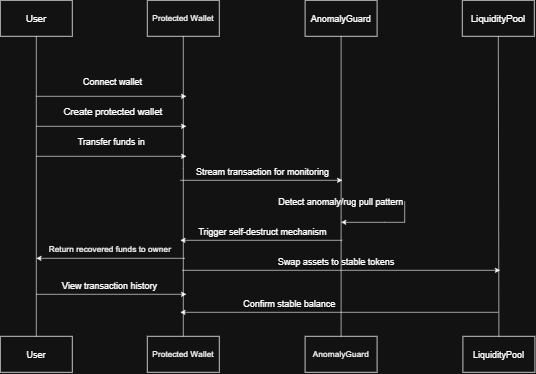

The diagram above was exported from draw.io. Its source (the exported page's mxGraphModel, read from the mxfile embedded in the PNG):
<mxGraphModel dx="1414" dy="743" grid="1" gridSize="10" guides="1" tooltips="1" connect="1" arrows="1" fold="1" page="1" pageScale="1" pageWidth="850" pageHeight="1100" math="0" shadow="0">
  <root>
    <mxCell id="0" />
    <mxCell id="1" parent="0" />
    <mxCell id="a5owziSnFegRfoBAilCI-2" parent="1" style="rounded=0;whiteSpace=wrap;html=1;" value="&lt;font style=&quot;font-size: 16px;&quot;&gt;User&lt;/font&gt;" vertex="1">
      <mxGeometry height="60" width="120" x="70" y="120" as="geometry" />
    </mxCell>
    <mxCell id="a5owziSnFegRfoBAilCI-7" parent="1" style="rounded=0;whiteSpace=wrap;html=1;" value="&lt;font style=&quot;font-size: 16px;&quot;&gt;LiquidityPool&lt;/font&gt;" vertex="1">
      <mxGeometry height="60" width="120" x="840" y="120" as="geometry" />
    </mxCell>
    <mxCell id="a5owziSnFegRfoBAilCI-8" parent="1" style="rounded=0;whiteSpace=wrap;html=1;" value="&lt;font style=&quot;font-size: 15px;&quot;&gt;AnomalyGuard&lt;/font&gt;" vertex="1">
      <mxGeometry height="60" width="120" x="578" y="120" as="geometry" />
    </mxCell>
    <mxCell id="a5owziSnFegRfoBAilCI-9" parent="1" style="rounded=0;whiteSpace=wrap;html=1;" value="&lt;font style=&quot;font-size: 14px;&quot;&gt;Protected Wallet&lt;/font&gt;" vertex="1">
      <mxGeometry height="60" width="120" x="315" y="120" as="geometry" />
    </mxCell>
    <mxCell id="a5owziSnFegRfoBAilCI-10" parent="1" style="rounded=0;whiteSpace=wrap;html=1;" value="&lt;font style=&quot;font-size: 15px;&quot;&gt;User&lt;/font&gt;" vertex="1">
      <mxGeometry height="60" width="120" x="70" y="680" as="geometry" />
    </mxCell>
    <mxCell id="a5owziSnFegRfoBAilCI-11" parent="1" style="rounded=0;whiteSpace=wrap;html=1;" value="&lt;font style=&quot;font-size: 14px;&quot;&gt;Protected Wallet&lt;/font&gt;" vertex="1">
      <mxGeometry height="60" width="120" x="315" y="680" as="geometry" />
    </mxCell>
    <mxCell id="a5owziSnFegRfoBAilCI-12" parent="1" style="rounded=0;whiteSpace=wrap;html=1;" value="&lt;font style=&quot;font-size: 15px;&quot;&gt;LiquidityPool&lt;/font&gt;" vertex="1">
      <mxGeometry height="60" width="120" x="841" y="680" as="geometry" />
    </mxCell>
    <mxCell id="a5owziSnFegRfoBAilCI-13" parent="1" style="rounded=0;whiteSpace=wrap;html=1;" value="&lt;font style=&quot;font-size: 14px;&quot;&gt;AnomalyGuard&lt;/font&gt;" vertex="1">
      <mxGeometry height="60" width="120" x="578" y="680" as="geometry" />
    </mxCell>
    <mxCell id="a5owziSnFegRfoBAilCI-14" edge="1" parent="1" source="a5owziSnFegRfoBAilCI-10" style="endArrow=none;html=1;rounded=0;entryX=0.5;entryY=1;entryDx=0;entryDy=0;exitX=0.5;exitY=0;exitDx=0;exitDy=0;" target="a5owziSnFegRfoBAilCI-2" value="">
      <mxGeometry height="50" relative="1" width="50" as="geometry">
        <mxPoint x="400" y="410" as="sourcePoint" />
        <mxPoint x="450" y="360" as="targetPoint" />
      </mxGeometry>
    </mxCell>
    <mxCell id="a5owziSnFegRfoBAilCI-15" edge="1" parent="1" source="a5owziSnFegRfoBAilCI-11" style="endArrow=none;html=1;rounded=0;entryX=0.5;entryY=1;entryDx=0;entryDy=0;exitX=0.5;exitY=0;exitDx=0;exitDy=0;" target="a5owziSnFegRfoBAilCI-9" value="">
      <mxGeometry height="50" relative="1" width="50" as="geometry">
        <Array as="points">
          <mxPoint x="375" y="400" />
        </Array>
        <mxPoint x="370" y="620" as="sourcePoint" />
        <mxPoint x="370" y="210" as="targetPoint" />
      </mxGeometry>
    </mxCell>
    <mxCell id="a5owziSnFegRfoBAilCI-16" edge="1" parent="1" source="a5owziSnFegRfoBAilCI-13" style="endArrow=none;html=1;rounded=0;entryX=0.5;entryY=1;entryDx=0;entryDy=0;exitX=0.5;exitY=0;exitDx=0;exitDy=0;" target="a5owziSnFegRfoBAilCI-8" value="">
      <mxGeometry height="50" relative="1" width="50" as="geometry">
        <mxPoint x="450" y="920" as="sourcePoint" />
        <mxPoint x="450" y="510" as="targetPoint" />
      </mxGeometry>
    </mxCell>
    <mxCell id="a5owziSnFegRfoBAilCI-17" edge="1" parent="1" source="a5owziSnFegRfoBAilCI-12" style="endArrow=none;html=1;rounded=0;entryX=0.5;entryY=1;entryDx=0;entryDy=0;exitX=0.5;exitY=0;exitDx=0;exitDy=0;" target="a5owziSnFegRfoBAilCI-7" value="">
      <mxGeometry height="50" relative="1" width="50" as="geometry">
        <mxPoint x="400" y="360" as="sourcePoint" />
        <mxPoint x="450" y="310" as="targetPoint" />
      </mxGeometry>
    </mxCell>
    <mxCell id="a5owziSnFegRfoBAilCI-18" edge="1" parent="1" style="endArrow=classic;html=1;rounded=0;" value="">
      <mxGeometry height="50" relative="1" width="50" as="geometry">
        <mxPoint x="130" y="280" as="sourcePoint" />
        <mxPoint x="380" y="280" as="targetPoint" />
      </mxGeometry>
    </mxCell>
    <mxCell id="a5owziSnFegRfoBAilCI-19" edge="1" parent="1" style="endArrow=classic;html=1;rounded=0;" value="">
      <mxGeometry height="50" relative="1" width="50" as="geometry">
        <mxPoint x="130" y="330" as="sourcePoint" />
        <mxPoint x="380" y="330" as="targetPoint" />
      </mxGeometry>
    </mxCell>
    <mxCell id="a5owziSnFegRfoBAilCI-20" edge="1" parent="1" style="endArrow=classic;html=1;rounded=0;" value="">
      <mxGeometry height="50" relative="1" width="50" as="geometry">
        <mxPoint x="130" y="380" as="sourcePoint" />
        <mxPoint x="380" y="380" as="targetPoint" />
      </mxGeometry>
    </mxCell>
    <mxCell id="a5owziSnFegRfoBAilCI-21" parent="1" style="text;html=1;whiteSpace=wrap;strokeColor=none;fillColor=none;align=center;verticalAlign=middle;rounded=0;" value="&lt;font style=&quot;font-size: 15px;&quot;&gt;Connect wallet&lt;/font&gt;" vertex="1">
      <mxGeometry height="30" width="115" x="200" y="240" as="geometry" />
    </mxCell>
    <mxCell id="a5owziSnFegRfoBAilCI-22" parent="1" style="text;html=1;whiteSpace=wrap;strokeColor=none;fillColor=none;align=center;verticalAlign=middle;rounded=0;" value="&lt;font style=&quot;font-size: 16px;&quot;&gt;Create protected wallet&lt;/font&gt;" vertex="1">
      <mxGeometry height="30" width="170" x="172.5" y="290" as="geometry" />
    </mxCell>
    <mxCell id="a5owziSnFegRfoBAilCI-23" parent="1" style="text;html=1;whiteSpace=wrap;strokeColor=none;fillColor=none;align=center;verticalAlign=middle;rounded=0;" value="&lt;font style=&quot;font-size: 15px;&quot;&gt;Transfer funds in&amp;nbsp;&lt;/font&gt;" vertex="1">
      <mxGeometry height="30" width="145" x="185" y="340" as="geometry" />
    </mxCell>
    <mxCell id="a5owziSnFegRfoBAilCI-24" edge="1" parent="1" style="endArrow=classic;html=1;rounded=0;" value="">
      <mxGeometry height="50" relative="1" width="50" as="geometry">
        <mxPoint x="377.5" y="550" as="sourcePoint" />
        <mxPoint x="130" y="550" as="targetPoint" />
      </mxGeometry>
    </mxCell>
    <mxCell id="a5owziSnFegRfoBAilCI-25" edge="1" parent="1" style="endArrow=classic;html=1;rounded=0;" value="">
      <mxGeometry height="50" relative="1" width="50" as="geometry">
        <mxPoint x="130" y="610" as="sourcePoint" />
        <mxPoint x="380" y="610" as="targetPoint" />
      </mxGeometry>
    </mxCell>
    <mxCell id="a5owziSnFegRfoBAilCI-26" edge="1" parent="1" style="endArrow=classic;html=1;rounded=0;" value="">
      <mxGeometry height="50" relative="1" width="50" as="geometry">
        <mxPoint x="370" y="420" as="sourcePoint" />
        <mxPoint x="640" y="420" as="targetPoint" />
      </mxGeometry>
    </mxCell>
    <mxCell id="a5owziSnFegRfoBAilCI-27" parent="1" style="text;html=1;whiteSpace=wrap;strokeColor=none;fillColor=none;align=center;verticalAlign=middle;rounded=0;" value="&lt;font style=&quot;font-size: 15px;&quot;&gt;Stream transaction for monitoring&lt;/font&gt;" vertex="1">
      <mxGeometry height="30" width="235" x="390" y="390" as="geometry" />
    </mxCell>
    <mxCell id="a5owziSnFegRfoBAilCI-28" parent="1" style="text;html=1;whiteSpace=wrap;strokeColor=none;fillColor=none;align=center;verticalAlign=middle;rounded=0;" value="&lt;font style=&quot;font-size: 15px;&quot;&gt;Detect anomaly/rug pull pattern&lt;/font&gt;" vertex="1">
      <mxGeometry height="30" width="212" x="532" y="440" as="geometry" />
    </mxCell>
    <mxCell id="a5owziSnFegRfoBAilCI-30" edge="1" parent="1" style="endArrow=classic;html=1;rounded=0;" value="">
      <mxGeometry height="50" relative="1" width="50" as="geometry">
        <mxPoint x="640" y="520" as="sourcePoint" />
        <mxPoint x="370" y="520" as="targetPoint" />
      </mxGeometry>
    </mxCell>
    <mxCell id="a5owziSnFegRfoBAilCI-31" parent="1" style="text;html=1;whiteSpace=wrap;strokeColor=none;fillColor=none;align=center;verticalAlign=middle;rounded=0;" value="&lt;font style=&quot;font-size: 15px;&quot;&gt;Trigger self-destruct mechanism&lt;/font&gt;" vertex="1">
      <mxGeometry height="30" width="225" x="395" y="490" as="geometry" />
    </mxCell>
    <mxCell id="a5owziSnFegRfoBAilCI-32" edge="1" parent="1" style="endArrow=classic;html=1;rounded=0;" value="">
      <mxGeometry height="50" relative="1" width="50" as="geometry">
        <mxPoint x="373" y="570" as="sourcePoint" />
        <mxPoint x="903" y="570" as="targetPoint" />
      </mxGeometry>
    </mxCell>
    <mxCell id="a5owziSnFegRfoBAilCI-33" parent="1" style="text;html=1;whiteSpace=wrap;strokeColor=none;fillColor=none;align=center;verticalAlign=middle;rounded=0;" value="&lt;font style=&quot;font-size: 15px;&quot;&gt;Swap assets to stable tokens&lt;/font&gt;" vertex="1">
      <mxGeometry height="30" width="300" x="480" y="540" as="geometry" />
    </mxCell>
    <mxCell id="a5owziSnFegRfoBAilCI-34" edge="1" parent="1" style="endArrow=classic;html=1;rounded=0;" value="">
      <mxGeometry height="50" relative="1" width="50" as="geometry">
        <mxPoint x="900" y="640" as="sourcePoint" />
        <mxPoint x="370" y="640" as="targetPoint" />
      </mxGeometry>
    </mxCell>
    <mxCell id="a5owziSnFegRfoBAilCI-35" parent="1" style="text;html=1;whiteSpace=wrap;strokeColor=none;fillColor=none;align=center;verticalAlign=middle;rounded=0;" value="&lt;font style=&quot;font-size: 15px;&quot;&gt;Confirm stable balance&lt;/font&gt;" vertex="1">
      <mxGeometry height="30" width="254" x="425" y="610" as="geometry" />
    </mxCell>
    <mxCell id="a5owziSnFegRfoBAilCI-36" parent="1" style="text;html=1;whiteSpace=wrap;strokeColor=none;fillColor=none;align=center;verticalAlign=middle;rounded=0;" value="&lt;font style=&quot;font-size: 15px;&quot;&gt;View transaction history&lt;/font&gt;" vertex="1">
      <mxGeometry height="30" width="225" x="140" y="580" as="geometry" />
    </mxCell>
    <mxCell id="a5owziSnFegRfoBAilCI-37" parent="1" style="text;html=1;whiteSpace=wrap;strokeColor=none;fillColor=none;align=center;verticalAlign=middle;rounded=0;" value="&lt;font style=&quot;font-size: 14px;&quot;&gt;Return recovered funds to owner&lt;/font&gt;" vertex="1">
      <mxGeometry height="30" width="212" x="146.5" y="520" as="geometry" />
    </mxCell>
    <mxCell id="a5owziSnFegRfoBAilCI-38" edge="1" parent="1" source="a5owziSnFegRfoBAilCI-28" style="endArrow=classic;html=1;rounded=0;exitX=1;exitY=0.5;exitDx=0;exitDy=0;" value="">
      <mxGeometry height="50" relative="1" width="50" as="geometry">
        <Array as="points">
          <mxPoint x="744" y="490" />
          <mxPoint x="710" y="490" />
        </Array>
        <mxPoint x="400" y="420" as="sourcePoint" />
        <mxPoint x="638" y="490" as="targetPoint" />
      </mxGeometry>
    </mxCell>
  </root>
</mxGraphModel>